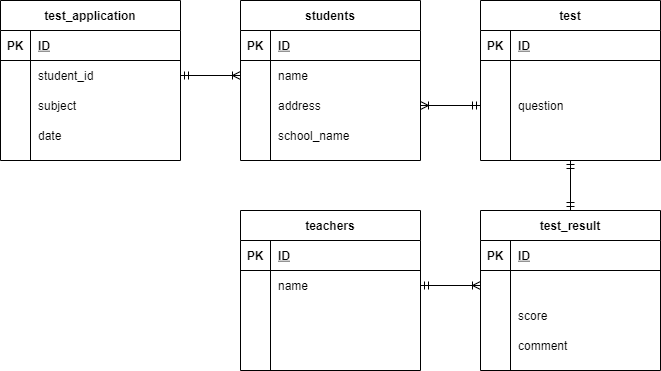

The diagram above was exported from draw.io. Its source (the exported page's mxGraphModel, read from the mxfile embedded in the PNG):
<mxGraphModel dx="850" dy="478" grid="1" gridSize="10" guides="1" tooltips="1" connect="1" arrows="1" fold="1" page="1" pageScale="1" pageWidth="827" pageHeight="1169" math="0" shadow="0">
  <root>
    <mxCell id="0" />
    <mxCell id="1" parent="0" />
    <mxCell id="2" value="students" style="shape=table;startSize=30;container=1;collapsible=1;childLayout=tableLayout;fixedRows=1;rowLines=0;fontStyle=1;align=center;resizeLast=1;" vertex="1" parent="1">
      <mxGeometry x="310" y="40" width="180" height="160" as="geometry" />
    </mxCell>
    <mxCell id="3" value="" style="shape=partialRectangle;collapsible=0;dropTarget=0;pointerEvents=0;fillColor=none;top=0;left=0;bottom=1;right=0;points=[[0,0.5],[1,0.5]];portConstraint=eastwest;" vertex="1" parent="2">
      <mxGeometry y="30" width="180" height="30" as="geometry" />
    </mxCell>
    <mxCell id="4" value="PK" style="shape=partialRectangle;connectable=0;fillColor=none;top=0;left=0;bottom=0;right=0;fontStyle=1;overflow=hidden;" vertex="1" parent="3">
      <mxGeometry width="30" height="30" as="geometry" />
    </mxCell>
    <mxCell id="5" value="ID" style="shape=partialRectangle;connectable=0;fillColor=none;top=0;left=0;bottom=0;right=0;align=left;spacingLeft=6;fontStyle=5;overflow=hidden;" vertex="1" parent="3">
      <mxGeometry x="30" width="150" height="30" as="geometry" />
    </mxCell>
    <mxCell id="6" value="" style="shape=partialRectangle;collapsible=0;dropTarget=0;pointerEvents=0;fillColor=none;top=0;left=0;bottom=0;right=0;points=[[0,0.5],[1,0.5]];portConstraint=eastwest;" vertex="1" parent="2">
      <mxGeometry y="60" width="180" height="30" as="geometry" />
    </mxCell>
    <mxCell id="7" value="" style="shape=partialRectangle;connectable=0;fillColor=none;top=0;left=0;bottom=0;right=0;editable=1;overflow=hidden;" vertex="1" parent="6">
      <mxGeometry width="30" height="30" as="geometry" />
    </mxCell>
    <mxCell id="8" value="name" style="shape=partialRectangle;connectable=0;fillColor=none;top=0;left=0;bottom=0;right=0;align=left;spacingLeft=6;overflow=hidden;" vertex="1" parent="6">
      <mxGeometry x="30" width="150" height="30" as="geometry" />
    </mxCell>
    <mxCell id="9" value="" style="shape=partialRectangle;collapsible=0;dropTarget=0;pointerEvents=0;fillColor=none;top=0;left=0;bottom=0;right=0;points=[[0,0.5],[1,0.5]];portConstraint=eastwest;" vertex="1" parent="2">
      <mxGeometry y="90" width="180" height="30" as="geometry" />
    </mxCell>
    <mxCell id="10" value="" style="shape=partialRectangle;connectable=0;fillColor=none;top=0;left=0;bottom=0;right=0;editable=1;overflow=hidden;" vertex="1" parent="9">
      <mxGeometry width="30" height="30" as="geometry" />
    </mxCell>
    <mxCell id="11" value="address" style="shape=partialRectangle;connectable=0;fillColor=none;top=0;left=0;bottom=0;right=0;align=left;spacingLeft=6;overflow=hidden;" vertex="1" parent="9">
      <mxGeometry x="30" width="150" height="30" as="geometry" />
    </mxCell>
    <mxCell id="12" value="" style="shape=partialRectangle;collapsible=0;dropTarget=0;pointerEvents=0;fillColor=none;top=0;left=0;bottom=0;right=0;points=[[0,0.5],[1,0.5]];portConstraint=eastwest;" vertex="1" parent="2">
      <mxGeometry y="120" width="180" height="30" as="geometry" />
    </mxCell>
    <mxCell id="13" value="" style="shape=partialRectangle;connectable=0;fillColor=none;top=0;left=0;bottom=0;right=0;editable=1;overflow=hidden;" vertex="1" parent="12">
      <mxGeometry width="30" height="30" as="geometry" />
    </mxCell>
    <mxCell id="14" value="school_name" style="shape=partialRectangle;connectable=0;fillColor=none;top=0;left=0;bottom=0;right=0;align=left;spacingLeft=6;overflow=hidden;" vertex="1" parent="12">
      <mxGeometry x="30" width="150" height="30" as="geometry" />
    </mxCell>
    <mxCell id="15" value="test_result" style="shape=table;startSize=30;container=1;collapsible=1;childLayout=tableLayout;fixedRows=1;rowLines=0;fontStyle=1;align=center;resizeLast=1;" vertex="1" parent="1">
      <mxGeometry x="550" y="250" width="180" height="160" as="geometry" />
    </mxCell>
    <mxCell id="16" value="" style="shape=partialRectangle;collapsible=0;dropTarget=0;pointerEvents=0;fillColor=none;top=0;left=0;bottom=1;right=0;points=[[0,0.5],[1,0.5]];portConstraint=eastwest;" vertex="1" parent="15">
      <mxGeometry y="30" width="180" height="30" as="geometry" />
    </mxCell>
    <mxCell id="17" value="PK" style="shape=partialRectangle;connectable=0;fillColor=none;top=0;left=0;bottom=0;right=0;fontStyle=1;overflow=hidden;" vertex="1" parent="16">
      <mxGeometry width="30" height="30" as="geometry" />
    </mxCell>
    <mxCell id="18" value="ID" style="shape=partialRectangle;connectable=0;fillColor=none;top=0;left=0;bottom=0;right=0;align=left;spacingLeft=6;fontStyle=5;overflow=hidden;" vertex="1" parent="16">
      <mxGeometry x="30" width="150" height="30" as="geometry" />
    </mxCell>
    <mxCell id="25" value="" style="shape=partialRectangle;collapsible=0;dropTarget=0;pointerEvents=0;fillColor=none;top=0;left=0;bottom=0;right=0;points=[[0,0.5],[1,0.5]];portConstraint=eastwest;" vertex="1" parent="15">
      <mxGeometry y="60" width="180" height="30" as="geometry" />
    </mxCell>
    <mxCell id="26" value="" style="shape=partialRectangle;connectable=0;fillColor=none;top=0;left=0;bottom=0;right=0;editable=1;overflow=hidden;" vertex="1" parent="25">
      <mxGeometry width="30" height="30" as="geometry" />
    </mxCell>
    <mxCell id="27" value="" style="shape=partialRectangle;connectable=0;fillColor=none;top=0;left=0;bottom=0;right=0;align=left;spacingLeft=6;overflow=hidden;" vertex="1" parent="25">
      <mxGeometry x="30" width="150" height="30" as="geometry" />
    </mxCell>
    <mxCell id="19" value="" style="shape=partialRectangle;collapsible=0;dropTarget=0;pointerEvents=0;fillColor=none;top=0;left=0;bottom=0;right=0;points=[[0,0.5],[1,0.5]];portConstraint=eastwest;" vertex="1" parent="15">
      <mxGeometry y="90" width="180" height="30" as="geometry" />
    </mxCell>
    <mxCell id="20" value="" style="shape=partialRectangle;connectable=0;fillColor=none;top=0;left=0;bottom=0;right=0;editable=1;overflow=hidden;" vertex="1" parent="19">
      <mxGeometry width="30" height="30" as="geometry" />
    </mxCell>
    <mxCell id="21" value="score" style="shape=partialRectangle;connectable=0;fillColor=none;top=0;left=0;bottom=0;right=0;align=left;spacingLeft=6;overflow=hidden;" vertex="1" parent="19">
      <mxGeometry x="30" width="150" height="30" as="geometry" />
    </mxCell>
    <mxCell id="22" value="" style="shape=partialRectangle;collapsible=0;dropTarget=0;pointerEvents=0;fillColor=none;top=0;left=0;bottom=0;right=0;points=[[0,0.5],[1,0.5]];portConstraint=eastwest;" vertex="1" parent="15">
      <mxGeometry y="120" width="180" height="30" as="geometry" />
    </mxCell>
    <mxCell id="23" value="" style="shape=partialRectangle;connectable=0;fillColor=none;top=0;left=0;bottom=0;right=0;editable=1;overflow=hidden;" vertex="1" parent="22">
      <mxGeometry width="30" height="30" as="geometry" />
    </mxCell>
    <mxCell id="24" value="comment" style="shape=partialRectangle;connectable=0;fillColor=none;top=0;left=0;bottom=0;right=0;align=left;spacingLeft=6;overflow=hidden;" vertex="1" parent="22">
      <mxGeometry x="30" width="150" height="30" as="geometry" />
    </mxCell>
    <mxCell id="106" style="edgeStyle=orthogonalEdgeStyle;rounded=0;orthogonalLoop=1;jettySize=auto;html=1;entryX=0.5;entryY=0;entryDx=0;entryDy=0;startArrow=ERmandOne;startFill=0;endArrow=ERmandOne;endFill=0;" edge="1" parent="1" source="28" target="15">
      <mxGeometry relative="1" as="geometry" />
    </mxCell>
    <mxCell id="28" value="test" style="shape=table;startSize=30;container=1;collapsible=1;childLayout=tableLayout;fixedRows=1;rowLines=0;fontStyle=1;align=center;resizeLast=1;" vertex="1" parent="1">
      <mxGeometry x="550" y="40" width="180" height="160" as="geometry" />
    </mxCell>
    <mxCell id="29" value="" style="shape=partialRectangle;collapsible=0;dropTarget=0;pointerEvents=0;fillColor=none;top=0;left=0;bottom=1;right=0;points=[[0,0.5],[1,0.5]];portConstraint=eastwest;" vertex="1" parent="28">
      <mxGeometry y="30" width="180" height="30" as="geometry" />
    </mxCell>
    <mxCell id="30" value="PK" style="shape=partialRectangle;connectable=0;fillColor=none;top=0;left=0;bottom=0;right=0;fontStyle=1;overflow=hidden;" vertex="1" parent="29">
      <mxGeometry width="30" height="30" as="geometry" />
    </mxCell>
    <mxCell id="31" value="ID" style="shape=partialRectangle;connectable=0;fillColor=none;top=0;left=0;bottom=0;right=0;align=left;spacingLeft=6;fontStyle=5;overflow=hidden;" vertex="1" parent="29">
      <mxGeometry x="30" width="150" height="30" as="geometry" />
    </mxCell>
    <mxCell id="32" value="" style="shape=partialRectangle;collapsible=0;dropTarget=0;pointerEvents=0;fillColor=none;top=0;left=0;bottom=0;right=0;points=[[0,0.5],[1,0.5]];portConstraint=eastwest;" vertex="1" parent="28">
      <mxGeometry y="60" width="180" height="30" as="geometry" />
    </mxCell>
    <mxCell id="33" value="" style="shape=partialRectangle;connectable=0;fillColor=none;top=0;left=0;bottom=0;right=0;editable=1;overflow=hidden;" vertex="1" parent="32">
      <mxGeometry width="30" height="30" as="geometry" />
    </mxCell>
    <mxCell id="34" value="" style="shape=partialRectangle;connectable=0;fillColor=none;top=0;left=0;bottom=0;right=0;align=left;spacingLeft=6;overflow=hidden;" vertex="1" parent="32">
      <mxGeometry x="30" width="150" height="30" as="geometry" />
    </mxCell>
    <mxCell id="35" value="" style="shape=partialRectangle;collapsible=0;dropTarget=0;pointerEvents=0;fillColor=none;top=0;left=0;bottom=0;right=0;points=[[0,0.5],[1,0.5]];portConstraint=eastwest;" vertex="1" parent="28">
      <mxGeometry y="90" width="180" height="30" as="geometry" />
    </mxCell>
    <mxCell id="36" value="" style="shape=partialRectangle;connectable=0;fillColor=none;top=0;left=0;bottom=0;right=0;editable=1;overflow=hidden;" vertex="1" parent="35">
      <mxGeometry width="30" height="30" as="geometry" />
    </mxCell>
    <mxCell id="37" value="question" style="shape=partialRectangle;connectable=0;fillColor=none;top=0;left=0;bottom=0;right=0;align=left;spacingLeft=6;overflow=hidden;" vertex="1" parent="35">
      <mxGeometry x="30" width="150" height="30" as="geometry" />
    </mxCell>
    <mxCell id="38" value="" style="shape=partialRectangle;collapsible=0;dropTarget=0;pointerEvents=0;fillColor=none;top=0;left=0;bottom=0;right=0;points=[[0,0.5],[1,0.5]];portConstraint=eastwest;" vertex="1" parent="28">
      <mxGeometry y="120" width="180" height="30" as="geometry" />
    </mxCell>
    <mxCell id="39" value="" style="shape=partialRectangle;connectable=0;fillColor=none;top=0;left=0;bottom=0;right=0;editable=1;overflow=hidden;" vertex="1" parent="38">
      <mxGeometry width="30" height="30" as="geometry" />
    </mxCell>
    <mxCell id="40" value="" style="shape=partialRectangle;connectable=0;fillColor=none;top=0;left=0;bottom=0;right=0;align=left;spacingLeft=6;overflow=hidden;" vertex="1" parent="38">
      <mxGeometry x="30" width="150" height="30" as="geometry" />
    </mxCell>
    <mxCell id="41" value="teachers" style="shape=table;startSize=30;container=1;collapsible=1;childLayout=tableLayout;fixedRows=1;rowLines=0;fontStyle=1;align=center;resizeLast=1;" vertex="1" parent="1">
      <mxGeometry x="310" y="250" width="180" height="160" as="geometry" />
    </mxCell>
    <mxCell id="42" value="" style="shape=partialRectangle;collapsible=0;dropTarget=0;pointerEvents=0;fillColor=none;top=0;left=0;bottom=1;right=0;points=[[0,0.5],[1,0.5]];portConstraint=eastwest;" vertex="1" parent="41">
      <mxGeometry y="30" width="180" height="30" as="geometry" />
    </mxCell>
    <mxCell id="43" value="PK" style="shape=partialRectangle;connectable=0;fillColor=none;top=0;left=0;bottom=0;right=0;fontStyle=1;overflow=hidden;" vertex="1" parent="42">
      <mxGeometry width="30" height="30" as="geometry" />
    </mxCell>
    <mxCell id="44" value="ID" style="shape=partialRectangle;connectable=0;fillColor=none;top=0;left=0;bottom=0;right=0;align=left;spacingLeft=6;fontStyle=5;overflow=hidden;" vertex="1" parent="42">
      <mxGeometry x="30" width="150" height="30" as="geometry" />
    </mxCell>
    <mxCell id="45" value="" style="shape=partialRectangle;collapsible=0;dropTarget=0;pointerEvents=0;fillColor=none;top=0;left=0;bottom=0;right=0;points=[[0,0.5],[1,0.5]];portConstraint=eastwest;" vertex="1" parent="41">
      <mxGeometry y="60" width="180" height="30" as="geometry" />
    </mxCell>
    <mxCell id="46" value="" style="shape=partialRectangle;connectable=0;fillColor=none;top=0;left=0;bottom=0;right=0;editable=1;overflow=hidden;" vertex="1" parent="45">
      <mxGeometry width="30" height="30" as="geometry" />
    </mxCell>
    <mxCell id="47" value="name" style="shape=partialRectangle;connectable=0;fillColor=none;top=0;left=0;bottom=0;right=0;align=left;spacingLeft=6;overflow=hidden;" vertex="1" parent="45">
      <mxGeometry x="30" width="150" height="30" as="geometry" />
    </mxCell>
    <mxCell id="48" value="" style="shape=partialRectangle;collapsible=0;dropTarget=0;pointerEvents=0;fillColor=none;top=0;left=0;bottom=0;right=0;points=[[0,0.5],[1,0.5]];portConstraint=eastwest;" vertex="1" parent="41">
      <mxGeometry y="90" width="180" height="30" as="geometry" />
    </mxCell>
    <mxCell id="49" value="" style="shape=partialRectangle;connectable=0;fillColor=none;top=0;left=0;bottom=0;right=0;editable=1;overflow=hidden;" vertex="1" parent="48">
      <mxGeometry width="30" height="30" as="geometry" />
    </mxCell>
    <mxCell id="50" value="" style="shape=partialRectangle;connectable=0;fillColor=none;top=0;left=0;bottom=0;right=0;align=left;spacingLeft=6;overflow=hidden;" vertex="1" parent="48">
      <mxGeometry x="30" width="150" height="30" as="geometry" />
    </mxCell>
    <mxCell id="51" value="" style="shape=partialRectangle;collapsible=0;dropTarget=0;pointerEvents=0;fillColor=none;top=0;left=0;bottom=0;right=0;points=[[0,0.5],[1,0.5]];portConstraint=eastwest;" vertex="1" parent="41">
      <mxGeometry y="120" width="180" height="30" as="geometry" />
    </mxCell>
    <mxCell id="52" value="" style="shape=partialRectangle;connectable=0;fillColor=none;top=0;left=0;bottom=0;right=0;editable=1;overflow=hidden;" vertex="1" parent="51">
      <mxGeometry width="30" height="30" as="geometry" />
    </mxCell>
    <mxCell id="53" value="" style="shape=partialRectangle;connectable=0;fillColor=none;top=0;left=0;bottom=0;right=0;align=left;spacingLeft=6;overflow=hidden;" vertex="1" parent="51">
      <mxGeometry x="30" width="150" height="30" as="geometry" />
    </mxCell>
    <mxCell id="87" value="test_application" style="shape=table;startSize=30;container=1;collapsible=1;childLayout=tableLayout;fixedRows=1;rowLines=0;fontStyle=1;align=center;resizeLast=1;" vertex="1" parent="1">
      <mxGeometry x="70" y="40" width="180" height="160" as="geometry" />
    </mxCell>
    <mxCell id="88" value="" style="shape=partialRectangle;collapsible=0;dropTarget=0;pointerEvents=0;fillColor=none;top=0;left=0;bottom=1;right=0;points=[[0,0.5],[1,0.5]];portConstraint=eastwest;" vertex="1" parent="87">
      <mxGeometry y="30" width="180" height="30" as="geometry" />
    </mxCell>
    <mxCell id="89" value="PK" style="shape=partialRectangle;connectable=0;fillColor=none;top=0;left=0;bottom=0;right=0;fontStyle=1;overflow=hidden;" vertex="1" parent="88">
      <mxGeometry width="30" height="30" as="geometry" />
    </mxCell>
    <mxCell id="90" value="ID" style="shape=partialRectangle;connectable=0;fillColor=none;top=0;left=0;bottom=0;right=0;align=left;spacingLeft=6;fontStyle=5;overflow=hidden;" vertex="1" parent="88">
      <mxGeometry x="30" width="150" height="30" as="geometry" />
    </mxCell>
    <mxCell id="91" value="" style="shape=partialRectangle;collapsible=0;dropTarget=0;pointerEvents=0;fillColor=none;top=0;left=0;bottom=0;right=0;points=[[0,0.5],[1,0.5]];portConstraint=eastwest;" vertex="1" parent="87">
      <mxGeometry y="60" width="180" height="30" as="geometry" />
    </mxCell>
    <mxCell id="92" value="" style="shape=partialRectangle;connectable=0;fillColor=none;top=0;left=0;bottom=0;right=0;editable=1;overflow=hidden;" vertex="1" parent="91">
      <mxGeometry width="30" height="30" as="geometry" />
    </mxCell>
    <mxCell id="93" value="student_id" style="shape=partialRectangle;connectable=0;fillColor=none;top=0;left=0;bottom=0;right=0;align=left;spacingLeft=6;overflow=hidden;" vertex="1" parent="91">
      <mxGeometry x="30" width="150" height="30" as="geometry" />
    </mxCell>
    <mxCell id="94" value="" style="shape=partialRectangle;collapsible=0;dropTarget=0;pointerEvents=0;fillColor=none;top=0;left=0;bottom=0;right=0;points=[[0,0.5],[1,0.5]];portConstraint=eastwest;" vertex="1" parent="87">
      <mxGeometry y="90" width="180" height="30" as="geometry" />
    </mxCell>
    <mxCell id="95" value="" style="shape=partialRectangle;connectable=0;fillColor=none;top=0;left=0;bottom=0;right=0;editable=1;overflow=hidden;" vertex="1" parent="94">
      <mxGeometry width="30" height="30" as="geometry" />
    </mxCell>
    <mxCell id="96" value="subject" style="shape=partialRectangle;connectable=0;fillColor=none;top=0;left=0;bottom=0;right=0;align=left;spacingLeft=6;overflow=hidden;" vertex="1" parent="94">
      <mxGeometry x="30" width="150" height="30" as="geometry" />
    </mxCell>
    <mxCell id="97" value="" style="shape=partialRectangle;collapsible=0;dropTarget=0;pointerEvents=0;fillColor=none;top=0;left=0;bottom=0;right=0;points=[[0,0.5],[1,0.5]];portConstraint=eastwest;" vertex="1" parent="87">
      <mxGeometry y="120" width="180" height="30" as="geometry" />
    </mxCell>
    <mxCell id="98" value="" style="shape=partialRectangle;connectable=0;fillColor=none;top=0;left=0;bottom=0;right=0;editable=1;overflow=hidden;" vertex="1" parent="97">
      <mxGeometry width="30" height="30" as="geometry" />
    </mxCell>
    <mxCell id="99" value="date" style="shape=partialRectangle;connectable=0;fillColor=none;top=0;left=0;bottom=0;right=0;align=left;spacingLeft=6;overflow=hidden;" vertex="1" parent="97">
      <mxGeometry x="30" width="150" height="30" as="geometry" />
    </mxCell>
    <mxCell id="104" style="edgeStyle=orthogonalEdgeStyle;rounded=0;orthogonalLoop=1;jettySize=auto;html=1;entryX=0;entryY=0.5;entryDx=0;entryDy=0;startArrow=ERmandOne;startFill=0;endArrow=ERoneToMany;endFill=0;" edge="1" parent="1" source="91" target="6">
      <mxGeometry relative="1" as="geometry" />
    </mxCell>
    <mxCell id="105" style="edgeStyle=orthogonalEdgeStyle;rounded=0;orthogonalLoop=1;jettySize=auto;html=1;startArrow=ERoneToMany;startFill=0;endArrow=ERmandOne;endFill=0;" edge="1" parent="1" source="9" target="35">
      <mxGeometry relative="1" as="geometry" />
    </mxCell>
    <mxCell id="107" style="edgeStyle=orthogonalEdgeStyle;rounded=0;orthogonalLoop=1;jettySize=auto;html=1;entryX=1;entryY=0.5;entryDx=0;entryDy=0;startArrow=ERoneToMany;startFill=0;endArrow=ERmandOne;endFill=0;" edge="1" parent="1" source="25" target="45">
      <mxGeometry relative="1" as="geometry" />
    </mxCell>
  </root>
</mxGraphModel>